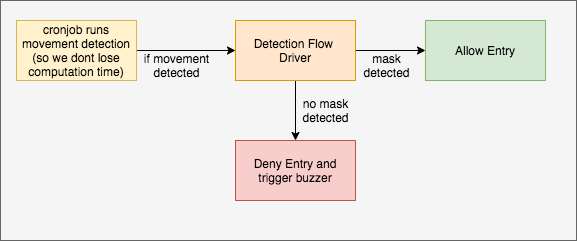

The diagram above was exported from draw.io. Its source (the exported page's mxGraphModel, read from the mxfile embedded in the PNG):
<mxGraphModel dx="1188" dy="622" grid="1" gridSize="10" guides="1" tooltips="1" connect="1" arrows="1" fold="1" page="1" pageScale="1" pageWidth="827" pageHeight="1169" math="0" shadow="0">
  <root>
    <mxCell id="0" />
    <mxCell id="1" parent="0" />
    <mxCell id="2" value="" style="rounded=0;whiteSpace=wrap;html=1;fillColor=#f5f5f5;strokeColor=#666666;fontColor=#333333;" vertex="1" parent="1">
      <mxGeometry x="126" y="640" width="576" height="240" as="geometry" />
    </mxCell>
    <mxCell id="3" style="edgeStyle=orthogonalEdgeStyle;rounded=0;orthogonalLoop=1;jettySize=auto;html=1;exitX=1;exitY=0.5;exitDx=0;exitDy=0;" edge="1" source="4" target="7" parent="1">
      <mxGeometry relative="1" as="geometry" />
    </mxCell>
    <mxCell id="4" value="cronjob runs&lt;br&gt;movement detection&lt;br&gt;(so we dont lose computation time)" style="rounded=0;whiteSpace=wrap;html=1;fillColor=#fff2cc;strokeColor=#d6b656;" vertex="1" parent="1">
      <mxGeometry x="142" y="660" width="120" height="60" as="geometry" />
    </mxCell>
    <mxCell id="5" style="edgeStyle=orthogonalEdgeStyle;rounded=0;orthogonalLoop=1;jettySize=auto;html=1;exitX=0.5;exitY=1;exitDx=0;exitDy=0;entryX=0.5;entryY=0;entryDx=0;entryDy=0;" edge="1" source="7" target="9" parent="1">
      <mxGeometry relative="1" as="geometry" />
    </mxCell>
    <mxCell id="6" style="edgeStyle=orthogonalEdgeStyle;rounded=0;orthogonalLoop=1;jettySize=auto;html=1;exitX=1;exitY=0.5;exitDx=0;exitDy=0;entryX=0;entryY=0.5;entryDx=0;entryDy=0;" edge="1" source="7" target="8" parent="1">
      <mxGeometry relative="1" as="geometry" />
    </mxCell>
    <mxCell id="7" value="Detection Flow&amp;nbsp;&lt;br&gt;Driver" style="rounded=0;whiteSpace=wrap;html=1;fillColor=#ffe6cc;strokeColor=#d79b00;" vertex="1" parent="1">
      <mxGeometry x="361" y="660" width="120" height="60" as="geometry" />
    </mxCell>
    <mxCell id="8" value="Allow Entry" style="rounded=0;whiteSpace=wrap;html=1;fillColor=#d5e8d4;strokeColor=#82b366;" vertex="1" parent="1">
      <mxGeometry x="551" y="660" width="120" height="60" as="geometry" />
    </mxCell>
    <mxCell id="9" value="Deny Entry and trigger buzzer" style="rounded=0;whiteSpace=wrap;html=1;fillColor=#f8cecc;strokeColor=#b85450;" vertex="1" parent="1">
      <mxGeometry x="361" y="780" width="120" height="60" as="geometry" />
    </mxCell>
    <mxCell id="10" value="if movement&lt;br&gt;detected" style="text;html=1;align=center;verticalAlign=middle;resizable=0;points=[];autosize=1;" vertex="1" parent="1">
      <mxGeometry x="262" y="690" width="80" height="30" as="geometry" />
    </mxCell>
    <mxCell id="11" value="mask&lt;br&gt;detected" style="text;html=1;align=center;verticalAlign=middle;resizable=0;points=[];autosize=1;" vertex="1" parent="1">
      <mxGeometry x="482" y="690" width="60" height="30" as="geometry" />
    </mxCell>
    <mxCell id="12" value="no mask&lt;br&gt;detected" style="text;html=1;align=center;verticalAlign=middle;resizable=0;points=[];autosize=1;" vertex="1" parent="1">
      <mxGeometry x="421" y="735" width="60" height="30" as="geometry" />
    </mxCell>
  </root>
</mxGraphModel>